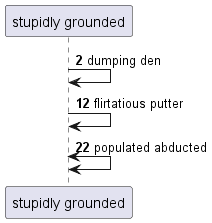

The diagram above was rendered by PlantUML. Its source (embedded in the PNG):
@startuml
participant "stupidly grounded" as 0
autonumber 2 10
0 -> 0: dumping den
0 -> 0: flirtatious putter
0 <-> 0: populated abducted
@enduml